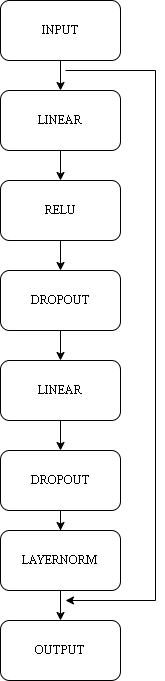

The diagram above was exported from draw.io. Its source (the exported page's mxGraphModel, read from the mxfile embedded in the PNG):
<mxGraphModel dx="1471" dy="753" grid="1" gridSize="10" guides="1" tooltips="1" connect="1" arrows="1" fold="1" page="1" pageScale="1" pageWidth="850" pageHeight="1100" math="0" shadow="0">
  <root>
    <mxCell id="0" />
    <mxCell id="1" parent="0" />
    <mxCell id="k4sQuPwxYinQofLP5UN4-3" edge="1" parent="1" source="k4sQuPwxYinQofLP5UN4-1" style="edgeStyle=orthogonalEdgeStyle;rounded=0;orthogonalLoop=1;jettySize=auto;html=1;fontFamily=Times New Roman;" target="k4sQuPwxYinQofLP5UN4-2" value="">
      <mxGeometry relative="1" as="geometry" />
    </mxCell>
    <mxCell id="k4sQuPwxYinQofLP5UN4-1" parent="1" style="rounded=1;whiteSpace=wrap;html=1;fontFamily=Times New Roman;" value="INPUT" vertex="1">
      <mxGeometry height="60" width="120" x="365" y="40" as="geometry" />
    </mxCell>
    <mxCell id="k4sQuPwxYinQofLP5UN4-5" edge="1" parent="1" source="k4sQuPwxYinQofLP5UN4-2" style="edgeStyle=orthogonalEdgeStyle;rounded=0;orthogonalLoop=1;jettySize=auto;html=1;fontFamily=Times New Roman;" target="k4sQuPwxYinQofLP5UN4-4" value="">
      <mxGeometry relative="1" as="geometry" />
    </mxCell>
    <mxCell id="k4sQuPwxYinQofLP5UN4-2" parent="1" style="whiteSpace=wrap;html=1;rounded=1;fontFamily=Times New Roman;" value="LINEAR" vertex="1">
      <mxGeometry height="60" width="120" x="365" y="130" as="geometry" />
    </mxCell>
    <mxCell id="k4sQuPwxYinQofLP5UN4-7" edge="1" parent="1" source="k4sQuPwxYinQofLP5UN4-4" style="edgeStyle=orthogonalEdgeStyle;rounded=0;orthogonalLoop=1;jettySize=auto;html=1;fontFamily=Times New Roman;" target="k4sQuPwxYinQofLP5UN4-6" value="">
      <mxGeometry relative="1" as="geometry" />
    </mxCell>
    <mxCell id="k4sQuPwxYinQofLP5UN4-4" parent="1" style="whiteSpace=wrap;html=1;rounded=1;fontFamily=Times New Roman;" value="RELU" vertex="1">
      <mxGeometry height="60" width="120" x="365" y="220" as="geometry" />
    </mxCell>
    <mxCell id="k4sQuPwxYinQofLP5UN4-9" edge="1" parent="1" source="k4sQuPwxYinQofLP5UN4-6" style="edgeStyle=orthogonalEdgeStyle;rounded=0;orthogonalLoop=1;jettySize=auto;html=1;fontFamily=Times New Roman;" target="k4sQuPwxYinQofLP5UN4-8" value="">
      <mxGeometry relative="1" as="geometry" />
    </mxCell>
    <mxCell id="k4sQuPwxYinQofLP5UN4-6" parent="1" style="whiteSpace=wrap;html=1;rounded=1;fontFamily=Times New Roman;" value="DROPOUT" vertex="1">
      <mxGeometry height="60" width="120" x="365" y="310" as="geometry" />
    </mxCell>
    <mxCell id="k4sQuPwxYinQofLP5UN4-11" edge="1" parent="1" source="k4sQuPwxYinQofLP5UN4-8" style="edgeStyle=orthogonalEdgeStyle;rounded=0;orthogonalLoop=1;jettySize=auto;html=1;fontFamily=Times New Roman;" target="k4sQuPwxYinQofLP5UN4-10" value="">
      <mxGeometry relative="1" as="geometry" />
    </mxCell>
    <mxCell id="k4sQuPwxYinQofLP5UN4-8" parent="1" style="whiteSpace=wrap;html=1;rounded=1;fontFamily=Times New Roman;" value="LINEAR" vertex="1">
      <mxGeometry height="60" width="120" x="365" y="400" as="geometry" />
    </mxCell>
    <mxCell id="k4sQuPwxYinQofLP5UN4-13" edge="1" parent="1" source="k4sQuPwxYinQofLP5UN4-10" style="edgeStyle=orthogonalEdgeStyle;rounded=0;orthogonalLoop=1;jettySize=auto;html=1;fontFamily=Times New Roman;" target="k4sQuPwxYinQofLP5UN4-12" value="">
      <mxGeometry relative="1" as="geometry" />
    </mxCell>
    <mxCell id="k4sQuPwxYinQofLP5UN4-10" parent="1" style="whiteSpace=wrap;html=1;rounded=1;fontFamily=Times New Roman;" value="DROPOUT" vertex="1">
      <mxGeometry height="60" width="120" x="365" y="490" as="geometry" />
    </mxCell>
    <mxCell id="k4sQuPwxYinQofLP5UN4-15" edge="1" parent="1" source="k4sQuPwxYinQofLP5UN4-12" style="edgeStyle=orthogonalEdgeStyle;rounded=0;orthogonalLoop=1;jettySize=auto;html=1;fontFamily=Times New Roman;" target="k4sQuPwxYinQofLP5UN4-14" value="">
      <mxGeometry relative="1" as="geometry" />
    </mxCell>
    <mxCell id="k4sQuPwxYinQofLP5UN4-12" parent="1" style="whiteSpace=wrap;html=1;rounded=1;fontFamily=Times New Roman;" value="LAYERNORM" vertex="1">
      <mxGeometry height="60" width="120" x="365" y="570" as="geometry" />
    </mxCell>
    <mxCell id="k4sQuPwxYinQofLP5UN4-14" parent="1" style="whiteSpace=wrap;html=1;rounded=1;fontFamily=Times New Roman;" value="OUTPUT" vertex="1">
      <mxGeometry height="60" width="120" x="365" y="660" as="geometry" />
    </mxCell>
    <mxCell id="k4sQuPwxYinQofLP5UN4-19" edge="1" parent="1" style="edgeStyle=orthogonalEdgeStyle;rounded=0;orthogonalLoop=1;jettySize=auto;html=1;fontFamily=Times New Roman;">
      <mxGeometry relative="1" as="geometry">
        <Array as="points">
          <mxPoint x="520" y="110" />
          <mxPoint x="520" y="640" />
        </Array>
        <mxPoint x="430" y="110" as="sourcePoint" />
        <mxPoint x="430" y="640" as="targetPoint" />
      </mxGeometry>
    </mxCell>
  </root>
</mxGraphModel>